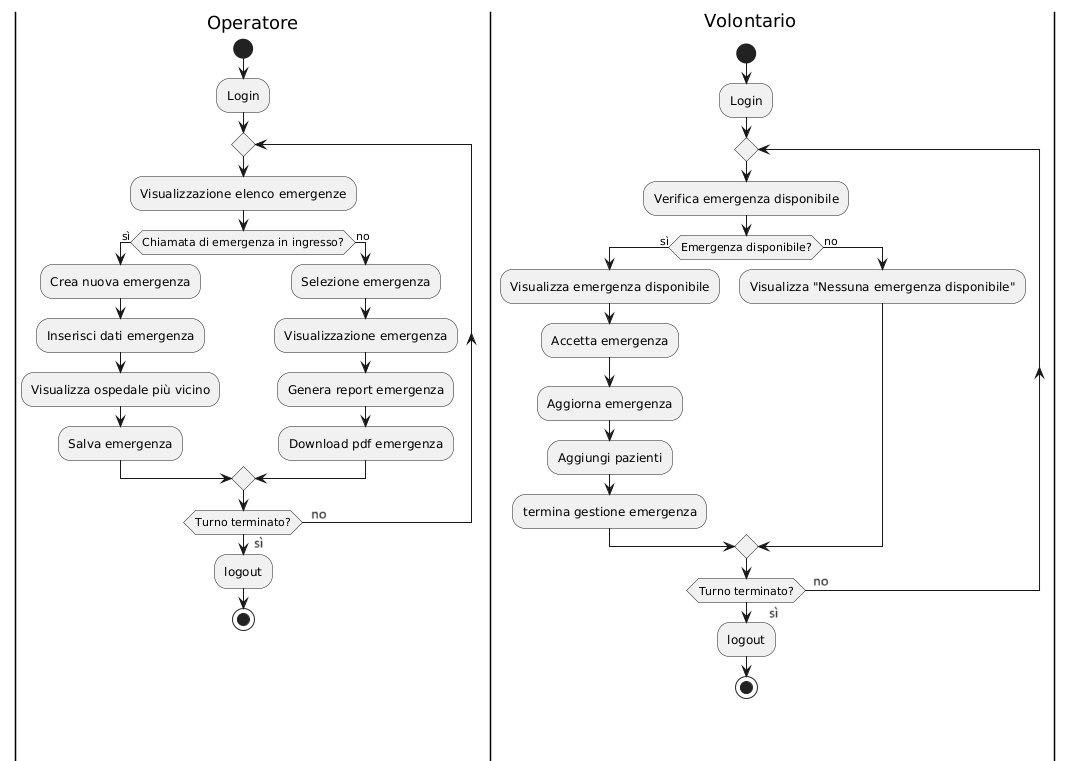

The diagram above was rendered by PlantUML. Its source (embedded in the PNG):
@startuml
|Operatore|
start
:Login;
repeat
:Visualizzazione elenco emergenze;
if (Chiamata di emergenza in ingresso?) then (sì)
    :Crea nuova emergenza;
    :Inserisci dati emergenza;
    :Visualizza ospedale più vicino;
    :Salva emergenza;
else (no)
     :Selezione emergenza;
     :Visualizzazione emergenza;
     :Genera report emergenza;
     :Download pdf emergenza;
endif
repeat while (Turno terminato?)
:logout;
stop



|Volontario|
start
:Login;
repeat
    :Verifica emergenza disponibile;
    if (Emergenza disponibile?) then (sì)
        :Visualizza emergenza disponibile;
        :Accetta emergenza;
        :Aggiorna emergenza;
        :Aggiungi pazienti;
        :termina gestione emergenza;
    else (no)
        :Visualizza "Nessuna emergenza disponibile";
    endif
repeat while (Turno terminato?)
:logout;
stop
@enduml